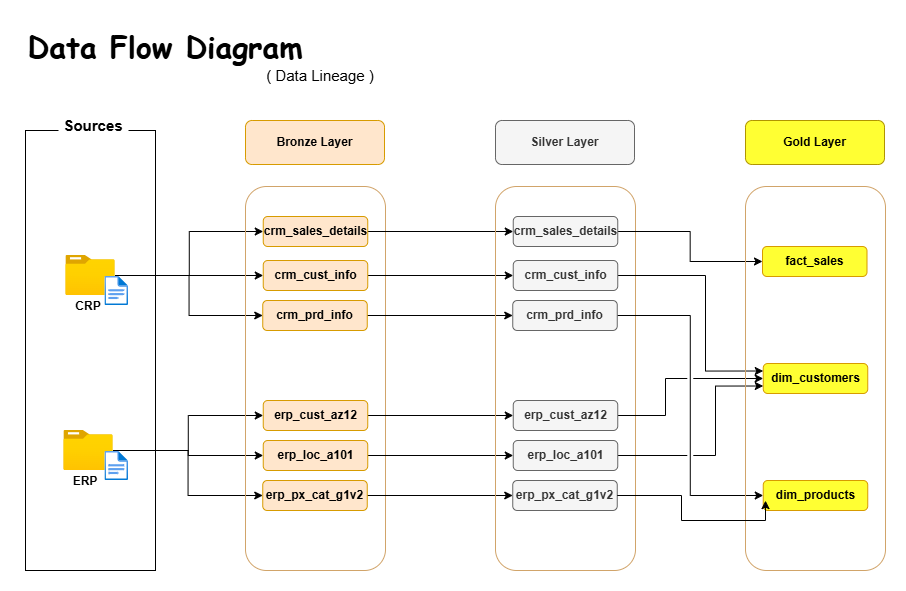

The diagram above was exported from draw.io. Its source (the exported page's mxGraphModel, read from the mxfile embedded in the PNG):
<mxGraphModel dx="1158" dy="856" grid="1" gridSize="10" guides="1" tooltips="1" connect="1" arrows="1" fold="1" page="1" pageScale="1" pageWidth="1920" pageHeight="1200" math="0" shadow="0">
  <root>
    <mxCell id="0" />
    <mxCell id="1" parent="0" />
    <mxCell id="lfo-dFIyKhRUlPOJXfKw-1" parent="1" style="text;html=1;whiteSpace=wrap;strokeColor=none;fillColor=none;align=center;verticalAlign=middle;rounded=0;autosize=1;resizable=0;fontStyle=1;fontSize=30;fontFamily=Comic Sans MS;" value="Data Flow Diagram" vertex="1">
      <mxGeometry height="50" width="290" x="55" y="70" as="geometry" />
    </mxCell>
    <mxCell id="lfo-dFIyKhRUlPOJXfKw-2" parent="1" style="rounded=0;whiteSpace=wrap;html=1;fillColor=none;" value="" vertex="1">
      <mxGeometry height="440" width="130" x="60" y="180" as="geometry" />
    </mxCell>
    <mxCell id="lfo-dFIyKhRUlPOJXfKw-3" parent="1" style="rounded=0;whiteSpace=wrap;html=1;strokeColor=none;fontStyle=1;fillColor=default;fontSize=15;" value="Sources" vertex="1">
      <mxGeometry height="30" width="70" x="93" y="160" as="geometry" />
    </mxCell>
    <mxCell id="lfo-dFIyKhRUlPOJXfKw-20" edge="1" parent="1" source="lfo-dFIyKhRUlPOJXfKw-4" style="edgeStyle=orthogonalEdgeStyle;rounded=0;orthogonalLoop=1;jettySize=auto;html=1;entryX=0;entryY=0.5;entryDx=0;entryDy=0;" target="lfo-dFIyKhRUlPOJXfKw-15">
      <mxGeometry relative="1" as="geometry" />
    </mxCell>
    <mxCell id="lfo-dFIyKhRUlPOJXfKw-21" edge="1" parent="1" source="lfo-dFIyKhRUlPOJXfKw-4" style="edgeStyle=orthogonalEdgeStyle;rounded=0;orthogonalLoop=1;jettySize=auto;html=1;entryX=0;entryY=0.5;entryDx=0;entryDy=0;" target="lfo-dFIyKhRUlPOJXfKw-14">
      <mxGeometry relative="1" as="geometry" />
    </mxCell>
    <mxCell id="lfo-dFIyKhRUlPOJXfKw-22" edge="1" parent="1" source="lfo-dFIyKhRUlPOJXfKw-4" style="edgeStyle=orthogonalEdgeStyle;rounded=0;orthogonalLoop=1;jettySize=auto;html=1;entryX=0;entryY=0.5;entryDx=0;entryDy=0;" target="lfo-dFIyKhRUlPOJXfKw-16">
      <mxGeometry relative="1" as="geometry" />
    </mxCell>
    <mxCell id="lfo-dFIyKhRUlPOJXfKw-4" parent="1" style="image;aspect=fixed;html=1;points=[];align=center;fontSize=12;image=img/lib/azure2/general/Folder_Blank.svg;" value="" vertex="1">
      <mxGeometry height="40" width="49.29" x="100.36000000000001" y="305" as="geometry" />
    </mxCell>
    <mxCell id="lfo-dFIyKhRUlPOJXfKw-23" edge="1" parent="1" source="lfo-dFIyKhRUlPOJXfKw-5" style="edgeStyle=orthogonalEdgeStyle;rounded=0;orthogonalLoop=1;jettySize=auto;html=1;" target="lfo-dFIyKhRUlPOJXfKw-19">
      <mxGeometry relative="1" as="geometry" />
    </mxCell>
    <mxCell id="lfo-dFIyKhRUlPOJXfKw-24" edge="1" parent="1" source="lfo-dFIyKhRUlPOJXfKw-5" style="edgeStyle=orthogonalEdgeStyle;rounded=0;orthogonalLoop=1;jettySize=auto;html=1;entryX=0;entryY=0.5;entryDx=0;entryDy=0;" target="lfo-dFIyKhRUlPOJXfKw-18">
      <mxGeometry relative="1" as="geometry" />
    </mxCell>
    <mxCell id="lfo-dFIyKhRUlPOJXfKw-25" edge="1" parent="1" source="lfo-dFIyKhRUlPOJXfKw-5" style="edgeStyle=orthogonalEdgeStyle;rounded=0;orthogonalLoop=1;jettySize=auto;html=1;entryX=0;entryY=0.5;entryDx=0;entryDy=0;" target="lfo-dFIyKhRUlPOJXfKw-17">
      <mxGeometry relative="1" as="geometry" />
    </mxCell>
    <mxCell id="lfo-dFIyKhRUlPOJXfKw-5" parent="1" style="image;aspect=fixed;html=1;points=[];align=center;fontSize=12;image=img/lib/azure2/general/Folder_Blank.svg;" value="" vertex="1">
      <mxGeometry height="40" width="49.29" x="98.36000000000001" y="480" as="geometry" />
    </mxCell>
    <mxCell id="lfo-dFIyKhRUlPOJXfKw-7" parent="1" style="text;html=1;whiteSpace=wrap;strokeColor=none;fillColor=none;align=center;verticalAlign=middle;rounded=0;fontStyle=1" value="CRP" vertex="1">
      <mxGeometry height="30" width="60" x="93" y="341" as="geometry" />
    </mxCell>
    <mxCell id="lfo-dFIyKhRUlPOJXfKw-8" parent="1" style="text;html=1;whiteSpace=wrap;strokeColor=none;fillColor=none;align=center;verticalAlign=middle;rounded=0;fontStyle=1" value="ERP" vertex="1">
      <mxGeometry height="30" width="60" x="90" y="516" as="geometry" />
    </mxCell>
    <mxCell id="lfo-dFIyKhRUlPOJXfKw-9" parent="1" style="rounded=1;whiteSpace=wrap;html=1;fillColor=none;strokeColor=#D1A46A;" value="" vertex="1">
      <mxGeometry height="384" width="140" x="280" y="236" as="geometry" />
    </mxCell>
    <mxCell id="lfo-dFIyKhRUlPOJXfKw-13" parent="1" style="rounded=1;whiteSpace=wrap;html=1;fontStyle=1;fillColor=#ffe6cc;strokeColor=#d79b00;" value="Bronze Layer" vertex="1">
      <mxGeometry height="44" width="139" x="280" y="170" as="geometry" />
    </mxCell>
    <mxCell id="UocvG3zZ5lqZAnznY7ZA-17" edge="1" parent="1" source="lfo-dFIyKhRUlPOJXfKw-14" style="edgeStyle=orthogonalEdgeStyle;rounded=0;orthogonalLoop=1;jettySize=auto;html=1;entryX=0;entryY=0.5;entryDx=0;entryDy=0;" target="UocvG3zZ5lqZAnznY7ZA-3">
      <mxGeometry relative="1" as="geometry" />
    </mxCell>
    <mxCell id="lfo-dFIyKhRUlPOJXfKw-14" parent="1" style="rounded=1;whiteSpace=wrap;html=1;fontStyle=1;fillColor=#ffe6cc;strokeColor=#d79b00;" value="crm_sales_details" vertex="1">
      <mxGeometry height="30" width="104.5" x="297.75" y="266" as="geometry" />
    </mxCell>
    <mxCell id="UocvG3zZ5lqZAnznY7ZA-18" edge="1" parent="1" source="lfo-dFIyKhRUlPOJXfKw-15" style="edgeStyle=orthogonalEdgeStyle;rounded=0;orthogonalLoop=1;jettySize=auto;html=1;entryX=0;entryY=0.5;entryDx=0;entryDy=0;" target="UocvG3zZ5lqZAnznY7ZA-4">
      <mxGeometry relative="1" as="geometry" />
    </mxCell>
    <mxCell id="lfo-dFIyKhRUlPOJXfKw-15" parent="1" style="rounded=1;whiteSpace=wrap;html=1;fontStyle=1;fillColor=#ffe6cc;strokeColor=#d79b00;" value="crm_cust_info" vertex="1">
      <mxGeometry height="30" width="104.5" x="297.75" y="310" as="geometry" />
    </mxCell>
    <mxCell id="UocvG3zZ5lqZAnznY7ZA-19" edge="1" parent="1" source="lfo-dFIyKhRUlPOJXfKw-16" style="edgeStyle=orthogonalEdgeStyle;rounded=0;orthogonalLoop=1;jettySize=auto;html=1;entryX=0;entryY=0.5;entryDx=0;entryDy=0;" target="UocvG3zZ5lqZAnznY7ZA-5">
      <mxGeometry relative="1" as="geometry" />
    </mxCell>
    <mxCell id="lfo-dFIyKhRUlPOJXfKw-16" parent="1" style="rounded=1;whiteSpace=wrap;html=1;fontStyle=1;fillColor=#ffe6cc;strokeColor=#d79b00;" value="crm_prd_info" vertex="1">
      <mxGeometry height="30" width="104.5" x="297.25" y="350" as="geometry" />
    </mxCell>
    <mxCell id="UocvG3zZ5lqZAnznY7ZA-22" edge="1" parent="1" source="lfo-dFIyKhRUlPOJXfKw-17" style="edgeStyle=orthogonalEdgeStyle;rounded=0;orthogonalLoop=1;jettySize=auto;html=1;entryX=0;entryY=0.5;entryDx=0;entryDy=0;" target="UocvG3zZ5lqZAnznY7ZA-6">
      <mxGeometry relative="1" as="geometry" />
    </mxCell>
    <mxCell id="lfo-dFIyKhRUlPOJXfKw-17" parent="1" style="rounded=1;whiteSpace=wrap;html=1;fontStyle=1;fillColor=#ffe6cc;strokeColor=#d79b00;" value="erp_px_cat_g1v2" vertex="1">
      <mxGeometry height="30" width="104.5" x="297.25" y="530" as="geometry" />
    </mxCell>
    <mxCell id="UocvG3zZ5lqZAnznY7ZA-21" edge="1" parent="1" source="lfo-dFIyKhRUlPOJXfKw-18" style="edgeStyle=orthogonalEdgeStyle;rounded=0;orthogonalLoop=1;jettySize=auto;html=1;entryX=0;entryY=0.5;entryDx=0;entryDy=0;" target="UocvG3zZ5lqZAnznY7ZA-7">
      <mxGeometry relative="1" as="geometry" />
    </mxCell>
    <mxCell id="lfo-dFIyKhRUlPOJXfKw-18" parent="1" style="rounded=1;whiteSpace=wrap;html=1;fontStyle=1;fillColor=#ffe6cc;strokeColor=#d79b00;" value="erp_loc_a101" vertex="1">
      <mxGeometry height="30" width="104.5" x="297.75" y="490" as="geometry" />
    </mxCell>
    <mxCell id="UocvG3zZ5lqZAnznY7ZA-20" edge="1" parent="1" source="lfo-dFIyKhRUlPOJXfKw-19" style="edgeStyle=orthogonalEdgeStyle;rounded=0;orthogonalLoop=1;jettySize=auto;html=1;entryX=0;entryY=0.5;entryDx=0;entryDy=0;" target="UocvG3zZ5lqZAnznY7ZA-8">
      <mxGeometry relative="1" as="geometry" />
    </mxCell>
    <mxCell id="lfo-dFIyKhRUlPOJXfKw-19" parent="1" style="rounded=1;whiteSpace=wrap;html=1;fontStyle=1;fillColor=#ffe6cc;strokeColor=#d79b00;" value="erp_cust_az12" vertex="1">
      <mxGeometry height="30" width="104.5" x="297.75" y="450" as="geometry" />
    </mxCell>
    <mxCell id="UocvG3zZ5lqZAnznY7ZA-1" parent="1" style="rounded=1;whiteSpace=wrap;html=1;fillColor=none;strokeColor=#D1A46A;" value="" vertex="1">
      <mxGeometry height="384" width="140" x="530" y="236" as="geometry" />
    </mxCell>
    <mxCell id="UocvG3zZ5lqZAnznY7ZA-2" parent="1" style="rounded=1;whiteSpace=wrap;html=1;fontStyle=1;fillColor=#f5f5f5;strokeColor=#666666;fontColor=#333333;" value="Silver Layer" vertex="1">
      <mxGeometry height="44" width="139" x="530" y="170" as="geometry" />
    </mxCell>
    <mxCell id="UocvG3zZ5lqZAnznY7ZA-23" edge="1" parent="1" source="UocvG3zZ5lqZAnznY7ZA-3" style="edgeStyle=orthogonalEdgeStyle;rounded=0;orthogonalLoop=1;jettySize=auto;html=1;entryX=0;entryY=0.5;entryDx=0;entryDy=0;" target="UocvG3zZ5lqZAnznY7ZA-11">
      <mxGeometry relative="1" as="geometry" />
    </mxCell>
    <mxCell id="UocvG3zZ5lqZAnznY7ZA-3" parent="1" style="rounded=1;whiteSpace=wrap;html=1;fontStyle=1;fillColor=#f5f5f5;strokeColor=#666666;fontColor=#333333;" value="crm_sales_details" vertex="1">
      <mxGeometry height="30" width="104.5" x="547.75" y="266" as="geometry" />
    </mxCell>
    <mxCell id="UocvG3zZ5lqZAnznY7ZA-24" edge="1" parent="1" source="UocvG3zZ5lqZAnznY7ZA-4" style="edgeStyle=orthogonalEdgeStyle;rounded=0;orthogonalLoop=1;jettySize=auto;html=1;entryX=0;entryY=0.25;entryDx=0;entryDy=0;jumpStyle=gap;" target="UocvG3zZ5lqZAnznY7ZA-12">
      <mxGeometry relative="1" as="geometry">
        <Array as="points">
          <mxPoint x="740" y="325" />
          <mxPoint x="740" y="420" />
        </Array>
      </mxGeometry>
    </mxCell>
    <mxCell id="UocvG3zZ5lqZAnznY7ZA-4" parent="1" style="rounded=1;whiteSpace=wrap;html=1;fontStyle=1;fillColor=#f5f5f5;strokeColor=#666666;fontColor=#333333;" value="crm_cust_info" vertex="1">
      <mxGeometry height="30" width="104.5" x="547.75" y="310" as="geometry" />
    </mxCell>
    <mxCell id="UocvG3zZ5lqZAnznY7ZA-25" edge="1" parent="1" source="UocvG3zZ5lqZAnznY7ZA-5" style="edgeStyle=orthogonalEdgeStyle;rounded=0;orthogonalLoop=1;jettySize=auto;html=1;entryX=0;entryY=0.5;entryDx=0;entryDy=0;jumpStyle=gap;" target="UocvG3zZ5lqZAnznY7ZA-13">
      <mxGeometry relative="1" as="geometry" />
    </mxCell>
    <mxCell id="UocvG3zZ5lqZAnznY7ZA-5" parent="1" style="rounded=1;whiteSpace=wrap;html=1;fontStyle=1;fillColor=#f5f5f5;strokeColor=#666666;fontColor=#333333;" value="crm_prd_info" vertex="1">
      <mxGeometry height="30" width="104.5" x="547.25" y="350" as="geometry" />
    </mxCell>
    <mxCell id="UocvG3zZ5lqZAnznY7ZA-6" parent="1" style="rounded=1;whiteSpace=wrap;html=1;fontStyle=1;fillColor=#f5f5f5;strokeColor=#666666;fontColor=#333333;" value="erp_px_cat_g1v2" vertex="1">
      <mxGeometry height="30" width="104.5" x="547.25" y="530" as="geometry" />
    </mxCell>
    <mxCell id="UocvG3zZ5lqZAnznY7ZA-27" edge="1" parent="1" source="UocvG3zZ5lqZAnznY7ZA-7" style="edgeStyle=orthogonalEdgeStyle;rounded=0;orthogonalLoop=1;jettySize=auto;html=1;entryX=0;entryY=0.75;entryDx=0;entryDy=0;jumpStyle=gap;" target="UocvG3zZ5lqZAnznY7ZA-12">
      <mxGeometry relative="1" as="geometry">
        <Array as="points">
          <mxPoint x="750" y="505" />
          <mxPoint x="750" y="436" />
        </Array>
      </mxGeometry>
    </mxCell>
    <mxCell id="UocvG3zZ5lqZAnznY7ZA-7" parent="1" style="rounded=1;whiteSpace=wrap;html=1;fontStyle=1;fillColor=#f5f5f5;strokeColor=#666666;fontColor=#333333;" value="erp_loc_a101" vertex="1">
      <mxGeometry height="30" width="104.5" x="547.75" y="490" as="geometry" />
    </mxCell>
    <mxCell id="UocvG3zZ5lqZAnznY7ZA-26" edge="1" parent="1" source="UocvG3zZ5lqZAnznY7ZA-8" style="edgeStyle=orthogonalEdgeStyle;rounded=0;orthogonalLoop=1;jettySize=auto;html=1;entryX=0;entryY=0.5;entryDx=0;entryDy=0;jumpStyle=gap;" target="UocvG3zZ5lqZAnznY7ZA-12">
      <mxGeometry relative="1" as="geometry">
        <Array as="points">
          <mxPoint x="700" y="465" />
          <mxPoint x="700" y="428" />
        </Array>
      </mxGeometry>
    </mxCell>
    <mxCell id="UocvG3zZ5lqZAnznY7ZA-8" parent="1" style="rounded=1;whiteSpace=wrap;html=1;fontStyle=1;fillColor=#f5f5f5;strokeColor=#666666;fontColor=#333333;" value="erp_cust_az12" vertex="1">
      <mxGeometry height="30" width="104.5" x="547.75" y="450" as="geometry" />
    </mxCell>
    <mxCell id="UocvG3zZ5lqZAnznY7ZA-9" parent="1" style="rounded=1;whiteSpace=wrap;html=1;fillColor=none;strokeColor=#D1A46A;" value="" vertex="1">
      <mxGeometry height="384" width="140" x="780" y="236" as="geometry" />
    </mxCell>
    <mxCell id="UocvG3zZ5lqZAnznY7ZA-10" parent="1" style="rounded=1;whiteSpace=wrap;html=1;fontStyle=1;fillColor=#FFFF33;strokeColor=#B09500;fontColor=#000000;" value="Gold Layer" vertex="1">
      <mxGeometry height="44" width="139" x="780" y="170" as="geometry" />
    </mxCell>
    <mxCell id="UocvG3zZ5lqZAnznY7ZA-11" parent="1" style="rounded=1;whiteSpace=wrap;html=1;fontStyle=1;fillColor=#FFFF33;strokeColor=#d79b00;" value="fact_sales" vertex="1">
      <mxGeometry height="30" width="104.5" x="797" y="296" as="geometry" />
    </mxCell>
    <mxCell id="UocvG3zZ5lqZAnznY7ZA-12" parent="1" style="rounded=1;whiteSpace=wrap;html=1;fontStyle=1;fillColor=#FFFF33;strokeColor=#d79b00;" value="dim_customers" vertex="1">
      <mxGeometry height="30" width="104.5" x="797.75" y="413" as="geometry" />
    </mxCell>
    <mxCell id="UocvG3zZ5lqZAnznY7ZA-13" parent="1" style="rounded=1;whiteSpace=wrap;html=1;fontStyle=1;fillColor=#FFFF33;strokeColor=#d79b00;" value="dim_products" vertex="1">
      <mxGeometry height="30" width="104.5" x="797.75" y="530" as="geometry" />
    </mxCell>
    <mxCell id="UocvG3zZ5lqZAnznY7ZA-28" edge="1" parent="1" source="UocvG3zZ5lqZAnznY7ZA-6" style="edgeStyle=orthogonalEdgeStyle;rounded=0;orthogonalLoop=1;jettySize=auto;html=1;entryX=0.143;entryY=0.818;entryDx=0;entryDy=0;entryPerimeter=0;" target="UocvG3zZ5lqZAnznY7ZA-9">
      <mxGeometry relative="1" as="geometry">
        <Array as="points">
          <mxPoint x="716" y="545" />
          <mxPoint x="716" y="570" />
          <mxPoint x="800" y="570" />
        </Array>
      </mxGeometry>
    </mxCell>
    <mxCell id="UocvG3zZ5lqZAnznY7ZA-29" parent="1" style="image;aspect=fixed;html=1;points=[];align=center;fontSize=12;image=img/lib/azure2/general/File.svg;" value="" vertex="1">
      <mxGeometry height="29" width="23.54" x="139.46" y="326" as="geometry" />
    </mxCell>
    <mxCell id="UocvG3zZ5lqZAnznY7ZA-30" parent="1" style="image;aspect=fixed;html=1;points=[];align=center;fontSize=12;image=img/lib/azure2/general/File.svg;" value="" vertex="1">
      <mxGeometry height="29" width="23.54" x="139.46" y="501" as="geometry" />
    </mxCell>
    <mxCell id="UocvG3zZ5lqZAnznY7ZA-31" parent="1" style="text;html=1;whiteSpace=wrap;strokeColor=none;fillColor=none;align=center;verticalAlign=middle;rounded=0;fontSize=15;" value="(&amp;nbsp;&lt;span style=&quot;background-color: transparent; color: light-dark(rgb(0, 0, 0), rgb(255, 255, 255));&quot;&gt;Data Lineage )&lt;/span&gt;" vertex="1">
      <mxGeometry height="30" width="130" x="290" y="110" as="geometry" />
    </mxCell>
  </root>
</mxGraphModel>